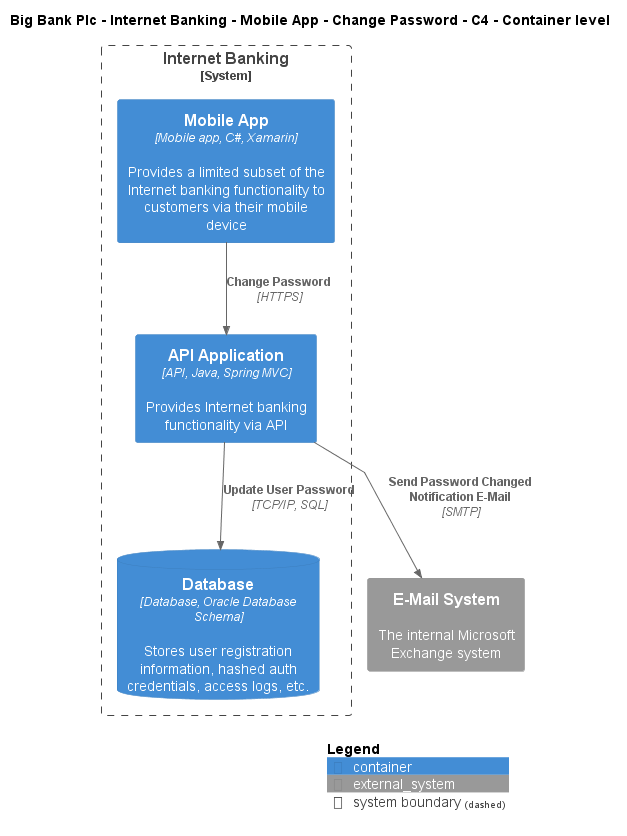

The diagram above was rendered by PlantUML. Its source (embedded in the PNG):
@startuml
!include ..\..\..\..\..\..\..\.c4s\C4_Container.puml

AddElementTag("c4interflow:lifecycle:new", $bgColor=green, $fontColor=#ffffff, $borderColor=green, $shadowing="False")
AddElementTag("c4interflow:lifecycle:changed", $bgColor=orange, $fontColor=#ffffff, $borderColor=orange, $shadowing="False")
AddElementTag("c4interflow:lifecycle:removed", $bgColor=red, $fontColor=#ffffff, $borderColor=red, $shadowing="False")

AddRelTag("c4interflow:lifecycle:new", $textColor=green, $lineColor=green)
AddRelTag("c4interflow:lifecycle:changed", $textColor=orange, $lineColor=orange)
AddRelTag("c4interflow:lifecycle:removed", $textColor=red, $lineColor=red)

SHOW_PERSON_PORTRAIT()
LAYOUT_TOP_DOWN()

skinparam linetype polyline

title Big Bank Plc - Internet Banking - Mobile App - Change Password - C4 - Container level


System_Boundary(BigBankPlc.SoftwareSystems.InternetBanking, "Internet Banking") {
    Container(BigBankPlc.SoftwareSystems.InternetBanking.Containers.MobileApp, "Mobile App", "Mobile app, C#, Xamarin", "Provides a limited subset of the Internet banking functionality to customers via their mobile device")
    Container(BigBankPlc.SoftwareSystems.InternetBanking.Containers.APIApplication, "API Application", "API, Java, Spring MVC", "Provides Internet banking functionality via API")
    ContainerDb(BigBankPlc.SoftwareSystems.InternetBanking.Containers.Database, "Database", "Database, Oracle Database Schema", "Stores user registration information, hashed auth credentials, access logs, etc.")
}
System_Ext(BigBankPlc.SoftwareSystems.EMailSystem, "E-Mail System", "The internal Microsoft Exchange system")

Rel(BigBankPlc.SoftwareSystems.InternetBanking.Containers.MobileApp, BigBankPlc.SoftwareSystems.InternetBanking.Containers.APIApplication, "Change Password", "HTTPS", $tags="protocol:https")
Rel(BigBankPlc.SoftwareSystems.InternetBanking.Containers.APIApplication, BigBankPlc.SoftwareSystems.InternetBanking.Containers.Database, "Update User Password", "TCP/IP, SQL", $tags="protocol:tcp/ip, sql")
Rel(BigBankPlc.SoftwareSystems.InternetBanking.Containers.APIApplication, BigBankPlc.SoftwareSystems.EMailSystem, "Send Password Changed Notification E-Mail", "SMTP", $tags="protocol:smtp")


SHOW_LEGEND()
@enduml